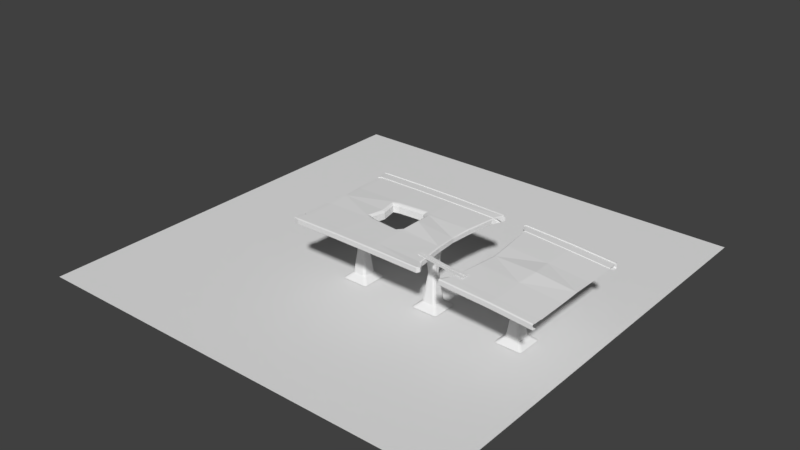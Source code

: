 # Source: testBridge.blend  (saved by Blender 2.79.0; exported with 4.5.12 LTS)
import bpy
from mathutils import Matrix  # noqa: F401  (used for matrix-valued properties, if any)

bpy.ops.wm.read_factory_settings(use_empty=True)
scene = bpy.context.scene
scene.name = 'Scene'

# ---- collections
col_collection_1 = bpy.data.collections.new('Collection 1'); scene.collection.children.link(col_collection_1)

# ---- world
world_world = bpy.data.worlds.new('World'); scene.world = world_world
world_world.color = (0.05088, 0.05088, 0.05088)
world_world.use_sun_shadow = False
world_world.sun_shadow_jitter_overblur = 0.0
world_world.cycles.sampling_method = 'MANUAL'

# ---- meshes
me_cube_008 = bpy.data.meshes.new('Cube.008')
me_cube_008.from_pydata([(-2.035, -0.3963, 0.283), (-2.035, -0.3963, 0.323), (-2.057, -0.5951, 0.283), (-2.057, -0.5951, 0.323), (1.544, -0.7861, 0.1276), (1.544, -0.7861, 0.1676), (1.522, -0.985, 0.1276), (1.522, -0.985, 0.1676), (-0.2673, -0.79, 0.167), (-0.2673, -0.79, 0.207), (-0.2457, -0.5912, 0.167), (-0.2457, -0.5912, 0.207), (0.6274, -0.8875, 0.1825), (0.649, -0.6887, 0.1425), (0.6274, -0.8875, 0.1425), (0.649, -0.6887, 0.1825), (-1.162, -0.6926, 0.2154), (-1.14, -0.4937, 0.2554), (-1.162, -0.6926, 0.2554), (-1.14, -0.4937, 0.2154), (-2.046, -0.1732, 0.283), (-2.046, -0.1732, 0.323), (-2.059, -0.3728, 0.283), (-2.059, -0.3728, 0.323), (1.546, -0.4033, 0.1276), (1.546, -0.4033, 0.1676), (1.533, -0.6029, 0.1276), (1.533, -0.6029, 0.1676), (-0.2629, -0.546, 0.167), (-0.2629, -0.546, 0.207), (-0.2501, -0.3464, 0.167), (-0.2501, -0.3464, 0.207), (0.6353, -0.6097, 0.1825), (0.648, -0.4101, 0.1425), (0.6353, -0.6097, 0.1425), (0.648, -0.4101, 0.1825), (-1.161, -0.4303, 0.2154), (-1.148, -0.2307, 0.2554), (-1.161, -0.4303, 0.2554), (-1.148, -0.2307, 0.2154)], [], [(0, 2, 3, 1), (14, 6, 7, 12), (6, 4, 5, 7), (19, 0, 1, 17), (14, 13, 4, 6), (18, 17, 1, 3), (12, 15, 11, 9), (16, 19, 10, 8), (13, 10, 11, 15), (16, 8, 9, 18), (4, 13, 15, 5), (7, 5, 15, 12), (8, 10, 13, 14), (8, 14, 12, 9), (2, 16, 18, 3), (2, 0, 19, 16), (9, 11, 17, 18), (10, 19, 17, 11), (20, 22, 23, 21), (34, 26, 27, 32), (26, 24, 25, 27), (39, 20, 21, 37), (34, 33, 24, 26), (38, 37, 21, 23), (32, 35, 31, 29), (36, 39, 30, 28), (33, 30, 31, 35), (36, 28, 29, 38), (24, 33, 35, 25), (27, 25, 35, 32), (28, 30, 33, 34), (28, 34, 32, 29), (22, 36, 38, 23), (22, 20, 39, 36), (29, 31, 37, 38), (30, 39, 37, 31)])
_uv = me_cube_008.uv_layers.new(name='UVMap')
_uv.uv.foreach_set('vector', [0.9839, 0.1337, 0.9839, 0.07913, 0.9623, 0.07913, 0.9623, 0.1337, 0.8214, 0.7463, 0.8343, 0.9918, 0.8558, 0.9913, 0.8429, 0.7458, 0.9839, 0.06275, 0.9839, 0.008187, 0.9623, 0.008187, 0.9623, 0.06275, 0.6972, 0.255, 0.6869, 0.008773, 0.6655, 0.008187, 0.6757, 0.2544, 0.4727, 0.746, 0.3651, 0.746, 0.3651, 0.9915, 0.4727, 0.9915, 0.6126, 0.7454, 0.505, 0.7454, 0.505, 0.9915, 0.6126, 0.9915, 0.6126, 0.2537, 0.505, 0.2537, 0.505, 0.4994, 0.6126, 0.4994, 0.4727, 0.2544, 0.3651, 0.2544, 0.3651, 0.5003, 0.4727, 0.5003, 0.6844, 0.7464, 0.6972, 0.5009, 0.6757, 0.5003, 0.6629, 0.7458, 0.8189, 0.2548, 0.8137, 0.5007, 0.8352, 0.5002, 0.8404, 0.2543, 0.6664, 0.9918, 0.6844, 0.7464, 0.6629, 0.7458, 0.6449, 0.9912, 0.6126, 0.008187, 0.505, 0.008187, 0.505, 0.2537, 0.6126, 0.2537, 0.4727, 0.5003, 0.3651, 0.5003, 0.3651, 0.746, 0.4727, 0.746, 0.8137, 0.5007, 0.8214, 0.7463, 0.8429, 0.7458, 0.8352, 0.5002, 0.8343, 0.008657, 0.8189, 0.2548, 0.8404, 0.2543, 0.8558, 0.008187, 0.4727, 0.008187, 0.3651, 0.008187, 0.3651, 0.2544, 0.4727, 0.2544, 0.6126, 0.4994, 0.505, 0.4994, 0.505, 0.7454, 0.6126, 0.7454, 0.6972, 0.5009, 0.6972, 0.255, 0.6757, 0.2544, 0.6757, 0.5003, 0.9839, 0.2046, 0.9839, 0.1501, 0.9623, 0.1501, 0.9623, 0.2046, 0.8958, 0.7478, 0.9085, 0.9918, 0.9301, 0.9913, 0.9173, 0.7473, 0.9839, 0.2756, 0.9839, 0.221, 0.9623, 0.221, 0.9623, 0.2756, 0.7814, 0.2549, 0.771, 0.00877, 0.7495, 0.008187, 0.7599, 0.2544, 0.01614, 0.2526, 0.1238, 0.2526, 0.1583, 0.008187, 0.0507, 0.008187, 0.2251, 0.2544, 0.3328, 0.2544, 0.3328, 0.008187, 0.2252, 0.008187, 0.1906, 0.7471, 0.2982, 0.7471, 0.3016, 0.5013, 0.1939, 0.5013, 0.05069, 0.7454, 0.1583, 0.7454, 0.1271, 0.4984, 0.01949, 0.4984, 0.7687, 0.7479, 0.7814, 0.5022, 0.7599, 0.5016, 0.7472, 0.7473, 0.8931, 0.2548, 0.8881, 0.502, 0.9096, 0.5015, 0.9146, 0.2543, 0.751, 0.9918, 0.7687, 0.7479, 0.7472, 0.7473, 0.7295, 0.9912, 0.2252, 0.9915, 0.3328, 0.9915, 0.2982, 0.7471, 0.1906, 0.7471, 0.01949, 0.4984, 0.1271, 0.4984, 0.1238, 0.2526, 0.01614, 0.2526, 0.8881, 0.502, 0.8958, 0.7478, 0.9173, 0.7473, 0.9096, 0.5015, 0.9085, 0.008657, 0.8931, 0.2548, 0.9146, 0.2543, 0.9301, 0.008187, 0.0507, 0.9915, 0.1583, 0.9915, 0.1583, 0.7454, 0.05069, 0.7454, 0.1939, 0.5013, 0.3016, 0.5013, 0.3328, 0.2544, 0.2251, 0.2544, 0.7814, 0.5022, 0.7814, 0.2549, 0.7599, 0.2544, 0.7599, 0.5016])
me_cube_008.use_remesh_preserve_volume = False
me_cube_008.use_remesh_preserve_attributes = False
me_cube_008.use_mirror_vertex_groups = False
me_cube_008.update()
me_cube_005 = bpy.data.meshes.new('Cube.005')
me_cube_005.from_pydata([(-0.8342, -1.0, -5.6), (-1.0, -0.8368, -5.6), (-0.9514, -0.9522, -5.6), (-0.9962, -0.8368, -0.5128), (-0.8282, -1.0, -0.5275), (-0.947, -0.9522, -0.5171), (-1.0, 0.8368, -5.6), (-0.8342, 1.0, -5.6), (-0.9514, 0.9522, -5.6), (-0.8282, 1.0, -0.5275), (-0.9962, 0.8368, -0.5128), (-0.947, 0.9522, -0.5171), (1.0, -0.8347, -5.6), (0.8377, -1.0, -5.6), (0.9525, -0.9516, -5.6), (0.8364, -1.0, -0.6732), (0.9962, -0.8347, -0.6872), (0.9494, -0.9516, -0.6831), (0.8377, 1.0, -5.6), (1.0, 0.8347, -5.6), (0.9525, 0.9516, -5.6), (0.9962, 0.8347, -0.6872), (0.8364, 1.0, -0.6732), (0.9494, 0.9516, -0.6831), (-0.4302, -0.2678, -1.294), (-0.2655, -0.431, -1.301), (-0.382, -0.3832, -1.296), (-0.2655, 0.431, -1.301), (-0.4302, 0.2678, -1.294), (-0.382, 0.3832, -1.296), (0.4302, 0.2658, -1.331), (0.2668, 0.431, -1.324), (0.3823, 0.3826, -1.329), (0.2668, -0.431, -1.324), (0.4302, -0.2658, -1.331), (0.3823, -0.3826, -1.329), (-0.5289, 0.366, -5.178), (-0.3642, 0.5292, -5.18), (-0.4807, 0.4814, -5.178), (0.3655, 0.5292, -5.189), (0.5289, 0.364, -5.192), (0.4811, 0.4808, -5.191), (0.5289, -0.364, -5.192), (0.3655, -0.5292, -5.189), (0.4811, -0.4808, -5.191), (-0.3642, -0.5292, -5.18), (-0.5289, -0.366, -5.178), (-0.4807, -0.4814, -5.178), (-0.2902, -0.1273, -3.241), (-0.1257, -0.2905, -3.245), (-0.242, -0.2427, -3.242), (-0.2902, 0.1273, -3.241), (-0.1257, 0.2905, -3.245), (-0.242, 0.2427, -3.242), (0.1265, 0.2905, -3.252), (0.2902, 0.1253, -3.256), (0.2422, 0.2421, -3.255), (0.2902, -0.1253, -3.256), (0.1265, -0.2905, -3.252), (0.2422, -0.2421, -3.255), (-7.381, -1.0, -5.6), (-7.547, -0.8368, -5.6), (-7.498, -0.9522, -5.6), (-7.487, -0.8368, -0.3229), (-7.319, -1.0, -0.3238), (-7.438, -0.9522, -0.3232), (-7.547, 0.8368, -5.6), (-7.381, 1.0, -5.6), (-7.498, 0.9522, -5.6), (-7.319, 1.0, -0.3238), (-7.487, 0.8368, -0.3229), (-7.438, 0.9522, -0.3232), (-5.547, -0.8347, -5.6), (-5.709, -1.0, -5.6), (-5.594, -0.9516, -5.6), (-5.648, -1.0, -0.332), (-5.487, -0.8347, -0.3327), (-5.534, -0.9516, -0.3325), (-5.709, 1.0, -5.6), (-5.547, 0.8347, -5.6), (-5.594, 0.9516, -5.6), (-5.487, 0.8347, -0.3327), (-5.648, 1.0, -0.332), (-5.534, 0.9516, -0.3325), (-6.977, -0.2678, -1.128), (-6.812, -0.431, -1.135), (-6.929, -0.3832, -1.13), (-6.812, 0.431, -1.135), (-6.977, 0.2678, -1.128), (-6.929, 0.3832, -1.13), (-6.116, 0.2658, -1.165), (-6.28, 0.431, -1.158), (-6.164, 0.3826, -1.163), (-6.28, -0.431, -1.158), (-6.116, -0.2658, -1.165), (-6.164, -0.3826, -1.163), (-7.076, 0.366, -5.178), (-6.911, 0.5292, -5.18), (-7.027, 0.4814, -5.178), (-6.181, 0.5292, -5.189), (-6.018, 0.364, -5.192), (-6.066, 0.4808, -5.191), (-6.018, -0.364, -5.192), (-6.181, -0.5292, -5.189), (-6.066, -0.4808, -5.191), (-6.911, -0.5292, -5.18), (-7.076, -0.366, -5.178), (-7.027, -0.4814, -5.178), (-6.837, -0.1273, -3.075), (-6.672, -0.2905, -3.079), (-6.789, -0.2427, -3.076), (-6.837, 0.1273, -3.075), (-6.672, 0.2905, -3.079), (-6.789, 0.2427, -3.076), (-6.42, 0.2905, -3.086), (-6.256, 0.1253, -3.091), (-6.304, 0.2421, -3.089), (-6.256, -0.1253, -3.091), (-6.42, -0.2905, -3.086), (-6.304, -0.2421, -3.089), (-13.35, -1.0, -5.6), (-13.52, -0.8368, -5.6), (-13.47, -0.9522, -5.6), (-13.52, -0.8368, -0.3064), (-13.35, -1.0, -0.3061), (-13.47, -0.9522, -0.3063), (-13.52, 0.8368, -5.6), (-13.35, 1.0, -5.6), (-13.47, 0.9522, -5.6), (-13.35, 1.0, -0.3061), (-13.52, 0.8368, -0.3064), (-13.47, 0.9522, -0.3063), (-11.52, -0.8347, -5.6), (-11.68, -1.0, -5.6), (-11.57, -0.9516, -5.6), (-11.68, -1.0, -0.3023), (-11.52, -0.8347, -0.3019), (-11.57, -0.9516, -0.302), (-11.68, 1.0, -5.6), (-11.52, 0.8347, -5.6), (-11.57, 0.9516, -5.6), (-11.52, 0.8347, -0.3019), (-11.68, 1.0, -0.3023), (-11.57, 0.9516, -0.302), (-12.95, -0.2678, -1.116), (-12.79, -0.431, -1.123), (-12.9, -0.3832, -1.118), (-12.79, 0.431, -1.123), (-12.95, 0.2678, -1.116), (-12.9, 0.3832, -1.118), (-12.09, 0.2658, -1.153), (-12.25, 0.431, -1.146), (-12.14, 0.3826, -1.151), (-12.25, -0.431, -1.146), (-12.09, -0.2658, -1.153), (-12.14, -0.3826, -1.151), (-13.05, 0.366, -5.178), (-12.88, 0.5292, -5.18), (-13.0, 0.4814, -5.178), (-12.15, 0.5292, -5.189), (-11.99, 0.364, -5.192), (-12.04, 0.4808, -5.191), (-11.99, -0.364, -5.192), (-12.15, -0.5292, -5.189), (-12.04, -0.4808, -5.191), (-12.88, -0.5292, -5.18), (-13.05, -0.366, -5.178), (-13.0, -0.4814, -5.178), (-12.81, -0.1273, -3.063), (-12.65, -0.2905, -3.068), (-12.76, -0.2427, -3.064), (-12.81, 0.1273, -3.063), (-12.65, 0.2905, -3.068), (-12.76, 0.2427, -3.064), (-12.39, 0.2905, -3.074), (-12.23, 0.1253, -3.079), (-12.28, 0.2421, -3.077), (-12.23, -0.1253, -3.079), (-12.39, -0.2905, -3.074), (-12.28, -0.2421, -3.077)], [], [(19, 40, 42, 12), (48, 24, 28, 51), (24, 3, 10, 28), (13, 43, 45, 0), (7, 37, 39, 18), (52, 27, 31, 54), (37, 52, 54, 39), (55, 30, 34, 57), (58, 33, 25, 49), (27, 9, 22, 31), (30, 21, 16, 34), (33, 15, 4, 25), (40, 55, 57, 42), (46, 48, 51, 36), (43, 58, 49, 45), (25, 4, 5, 26), (26, 5, 3, 24), (37, 7, 8, 38), (38, 8, 6, 36), (40, 19, 20, 41), (41, 20, 18, 39), (43, 13, 14, 44), (44, 14, 12, 42), (49, 25, 26, 50), (50, 26, 24, 48), (9, 27, 29, 11), (11, 29, 28, 10), (21, 30, 32, 23), (23, 32, 31, 22), (15, 33, 35, 17), (17, 35, 34, 16), (52, 37, 38, 53), (53, 38, 36, 51), (55, 40, 41, 56), (56, 41, 39, 54), (58, 43, 44, 59), (59, 44, 42, 57), (0, 45, 47, 2), (2, 47, 46, 1), (45, 49, 50, 47), (47, 50, 48, 46), (27, 52, 53, 29), (29, 53, 51, 28), (30, 55, 56, 32), (32, 56, 54, 31), (33, 58, 59, 35), (35, 59, 57, 34), (1, 46, 36, 6), (79, 100, 102, 72), (108, 84, 88, 111), (84, 63, 70, 88), (73, 103, 105, 60), (67, 97, 99, 78), (112, 87, 91, 114), (97, 112, 114, 99), (115, 90, 94, 117), (118, 93, 85, 109), (87, 69, 82, 91), (90, 81, 76, 94), (93, 75, 64, 85), (100, 115, 117, 102), (106, 108, 111, 96), (103, 118, 109, 105), (85, 64, 65, 86), (86, 65, 63, 84), (97, 67, 68, 98), (98, 68, 66, 96), (100, 79, 80, 101), (101, 80, 78, 99), (103, 73, 74, 104), (104, 74, 72, 102), (109, 85, 86, 110), (110, 86, 84, 108), (69, 87, 89, 71), (71, 89, 88, 70), (81, 90, 92, 83), (83, 92, 91, 82), (75, 93, 95, 77), (77, 95, 94, 76), (112, 97, 98, 113), (113, 98, 96, 111), (115, 100, 101, 116), (116, 101, 99, 114), (118, 103, 104, 119), (119, 104, 102, 117), (60, 105, 107, 62), (62, 107, 106, 61), (105, 109, 110, 107), (107, 110, 108, 106), (87, 112, 113, 89), (89, 113, 111, 88), (90, 115, 116, 92), (92, 116, 114, 91), (93, 118, 119, 95), (95, 119, 117, 94), (61, 106, 96, 66), (139, 160, 162, 132), (168, 144, 148, 171), (144, 123, 130, 148), (133, 163, 165, 120), (127, 157, 159, 138), (172, 147, 151, 174), (157, 172, 174, 159), (175, 150, 154, 177), (178, 153, 145, 169), (147, 129, 142, 151), (150, 141, 136, 154), (153, 135, 124, 145), (160, 175, 177, 162), (166, 168, 171, 156), (163, 178, 169, 165), (145, 124, 125, 146), (146, 125, 123, 144), (157, 127, 128, 158), (158, 128, 126, 156), (160, 139, 140, 161), (161, 140, 138, 159), (163, 133, 134, 164), (164, 134, 132, 162), (169, 145, 146, 170), (170, 146, 144, 168), (129, 147, 149, 131), (131, 149, 148, 130), (141, 150, 152, 143), (143, 152, 151, 142), (135, 153, 155, 137), (137, 155, 154, 136), (172, 157, 158, 173), (173, 158, 156, 171), (175, 160, 161, 176), (176, 161, 159, 174), (178, 163, 164, 179), (179, 164, 162, 177), (120, 165, 167, 122), (122, 167, 166, 121), (165, 169, 170, 167), (167, 170, 168, 166), (147, 172, 173, 149), (149, 173, 171, 148), (150, 175, 176, 152), (152, 176, 174, 151), (153, 178, 179, 155), (155, 179, 177, 154), (121, 166, 156, 126)])
_uv = me_cube_005.uv_layers.new(name='UVMap')
_uv.uv.foreach_set('vector', [0.3138, 0.9728, 0.2161, 0.9074, 0.2161, 0.8061, 0.3138, 0.7406, 0.7283, 0.2166, 0.7504, 0.455, 0.666, 0.455, 0.6881, 0.2166, 0.7504, 0.455, 0.8401, 0.5889, 0.5763, 0.5889, 0.666, 0.455, 0.004728, 0.7093, 0.07899, 0.6502, 0.194, 0.6488, 0.2682, 0.7093, 0.2777, 0.7093, 0.3519, 0.6488, 0.4669, 0.6502, 0.5411, 0.7093, 0.3895, 0.3788, 0.3674, 0.1091, 0.4513, 0.1124, 0.4293, 0.3798, 0.3519, 0.6488, 0.3895, 0.3788, 0.4293, 0.3798, 0.4669, 0.6502, 0.7279, 0.6021, 0.7501, 0.7953, 0.6663, 0.7953, 0.6884, 0.6021, 0.1166, 0.3798, 0.09456, 0.1124, 0.1785, 0.1091, 0.1564, 0.3788, 0.3674, 0.1091, 0.2785, 0.004173, 0.5409, 0.02442, 0.4513, 0.1124, 0.7501, 0.7953, 0.8397, 0.9136, 0.5766, 0.9136, 0.6663, 0.7953, 0.09456, 0.1124, 0.004979, 0.02442, 0.2673, 0.004173, 0.1785, 0.1091, 0.2161, 0.9074, 0.01104, 0.8742, 0.01104, 0.8393, 0.2161, 0.8061, 0.7659, 0.007874, 0.7283, 0.2166, 0.6881, 0.2166, 0.6505, 0.007874, 0.07899, 0.6502, 0.1166, 0.3798, 0.1564, 0.3788, 0.194, 0.6488, 0.7761, 0.4418, 0.8658, 0.5745, 0.8583, 0.5847, 0.7686, 0.4511, 0.7686, 0.4511, 0.8583, 0.5847, 0.8401, 0.5889, 0.7504, 0.455, 0.9953, 0.2169, 0.8965, 0.2823, 0.8815, 0.2757, 0.9805, 0.2102, 0.9805, 0.2102, 0.8815, 0.2757, 0.8752, 0.2596, 0.9743, 0.1942, 0.2161, 0.9074, 0.3138, 0.9728, 0.3077, 0.9891, 0.2099, 0.9236, 0.2099, 0.9236, 0.3077, 0.9891, 0.2928, 0.9958, 0.1948, 0.9303, 0.1948, 0.7831, 0.2928, 0.7177, 0.3077, 0.7244, 0.2099, 0.7899, 0.2099, 0.7899, 0.3077, 0.7244, 0.3138, 0.7406, 0.2161, 0.8061, 0.1564, 0.3788, 0.1785, 0.1091, 0.1968, 0.1082, 0.1747, 0.3782, 0.7464, 0.2128, 0.7686, 0.4511, 0.7504, 0.455, 0.7283, 0.2166, 0.5506, 0.5745, 0.6403, 0.4418, 0.6478, 0.4511, 0.5581, 0.5847, 0.5581, 0.5847, 0.6478, 0.4511, 0.666, 0.455, 0.5763, 0.5889, 0.8397, 0.9136, 0.7501, 0.7953, 0.7685, 0.7905, 0.8582, 0.9092, 0.8582, 0.9092, 0.7685, 0.7905, 0.7761, 0.779, 0.8658, 0.8984, 0.5506, 0.8984, 0.6403, 0.779, 0.6479, 0.7905, 0.5582, 0.9092, 0.5582, 0.9092, 0.6479, 0.7905, 0.6663, 0.7953, 0.5766, 0.9136, 0.3895, 0.3788, 0.3519, 0.6488, 0.3335, 0.6484, 0.3712, 0.3782, 0.6699, 0.2128, 0.6323, 0.004173, 0.6505, 0.007874, 0.6881, 0.2166, 0.01104, 0.8742, 0.2161, 0.9074, 0.2099, 0.9236, 0.004728, 0.8904, 0.4475, 0.38, 0.4851, 0.6502, 0.4669, 0.6502, 0.4293, 0.3798, 0.1166, 0.3798, 0.07899, 0.6502, 0.06077, 0.6502, 0.09835, 0.38, 0.004728, 0.8231, 0.2099, 0.7899, 0.2161, 0.8061, 0.01104, 0.8393, 0.8965, 0.004173, 0.9953, 0.06965, 0.9805, 0.0763, 0.8815, 0.01082, 0.8815, 0.01082, 0.9805, 0.0763, 0.9743, 0.09235, 0.8752, 0.02687, 0.194, 0.6488, 0.1564, 0.3788, 0.1747, 0.3782, 0.2123, 0.6484, 0.7841, 0.004173, 0.7464, 0.2128, 0.7283, 0.2166, 0.7659, 0.007874, 0.3674, 0.1091, 0.3895, 0.3788, 0.3712, 0.3782, 0.3491, 0.1082, 0.6478, 0.4511, 0.6699, 0.2128, 0.6881, 0.2166, 0.666, 0.455, 0.7501, 0.7953, 0.7279, 0.6021, 0.7463, 0.5972, 0.7685, 0.7905, 0.4695, 0.1129, 0.4475, 0.38, 0.4293, 0.3798, 0.4513, 0.1124, 0.09456, 0.1124, 0.1166, 0.3798, 0.09835, 0.38, 0.07634, 0.1129, 0.6479, 0.7905, 0.67, 0.5972, 0.6884, 0.6021, 0.6663, 0.7953, 0.8752, 0.02687, 0.9743, 0.09235, 0.9743, 0.1942, 0.8752, 0.2596, 0.3138, 0.9728, 0.2161, 0.9074, 0.2161, 0.8061, 0.3138, 0.7406, 0.7283, 0.2166, 0.7504, 0.455, 0.666, 0.455, 0.6881, 0.2166, 0.7504, 0.455, 0.8401, 0.5889, 0.5763, 0.5889, 0.666, 0.455, 0.004728, 0.7093, 0.07899, 0.6502, 0.194, 0.6488, 0.2682, 0.7093, 0.2777, 0.7093, 0.3519, 0.6488, 0.4669, 0.6502, 0.5411, 0.7093, 0.3895, 0.3788, 0.3674, 0.1091, 0.4513, 0.1124, 0.4293, 0.3798, 0.3519, 0.6488, 0.3895, 0.3788, 0.4293, 0.3798, 0.4669, 0.6502, 0.7279, 0.6021, 0.7501, 0.7953, 0.6663, 0.7953, 0.6884, 0.6021, 0.1166, 0.3798, 0.09456, 0.1124, 0.1785, 0.1091, 0.1564, 0.3788, 0.3674, 0.1091, 0.2785, 0.004173, 0.5409, 0.02442, 0.4513, 0.1124, 0.7501, 0.7953, 0.8397, 0.9136, 0.5766, 0.9136, 0.6663, 0.7953, 0.09456, 0.1124, 0.004979, 0.02442, 0.2673, 0.004173, 0.1785, 0.1091, 0.2161, 0.9074, 0.01104, 0.8742, 0.01104, 0.8393, 0.2161, 0.8061, 0.7659, 0.007874, 0.7283, 0.2166, 0.6881, 0.2166, 0.6505, 0.007874, 0.07899, 0.6502, 0.1166, 0.3798, 0.1564, 0.3788, 0.194, 0.6488, 0.7761, 0.4418, 0.8658, 0.5745, 0.8583, 0.5847, 0.7686, 0.4511, 0.7686, 0.4511, 0.8583, 0.5847, 0.8401, 0.5889, 0.7504, 0.455, 0.9953, 0.2169, 0.8965, 0.2823, 0.8815, 0.2757, 0.9805, 0.2102, 0.9805, 0.2102, 0.8815, 0.2757, 0.8752, 0.2596, 0.9743, 0.1942, 0.2161, 0.9074, 0.3138, 0.9728, 0.3077, 0.9891, 0.2099, 0.9236, 0.2099, 0.9236, 0.3077, 0.9891, 0.2928, 0.9958, 0.1948, 0.9303, 0.1948, 0.7831, 0.2928, 0.7177, 0.3077, 0.7244, 0.2099, 0.7899, 0.2099, 0.7899, 0.3077, 0.7244, 0.3138, 0.7406, 0.2161, 0.8061, 0.1564, 0.3788, 0.1785, 0.1091, 0.1968, 0.1082, 0.1747, 0.3782, 0.7464, 0.2128, 0.7686, 0.4511, 0.7504, 0.455, 0.7283, 0.2166, 0.5506, 0.5745, 0.6403, 0.4418, 0.6478, 0.4511, 0.5581, 0.5847, 0.5581, 0.5847, 0.6478, 0.4511, 0.666, 0.455, 0.5763, 0.5889, 0.8397, 0.9136, 0.7501, 0.7953, 0.7685, 0.7905, 0.8582, 0.9092, 0.8582, 0.9092, 0.7685, 0.7905, 0.7761, 0.779, 0.8658, 0.8984, 0.5506, 0.8984, 0.6403, 0.779, 0.6479, 0.7905, 0.5582, 0.9092, 0.5582, 0.9092, 0.6479, 0.7905, 0.6663, 0.7953, 0.5766, 0.9136, 0.3895, 0.3788, 0.3519, 0.6488, 0.3335, 0.6484, 0.3712, 0.3782, 0.6699, 0.2128, 0.6323, 0.004173, 0.6505, 0.007874, 0.6881, 0.2166, 0.01104, 0.8742, 0.2161, 0.9074, 0.2099, 0.9236, 0.004728, 0.8904, 0.4475, 0.38, 0.4851, 0.6502, 0.4669, 0.6502, 0.4293, 0.3798, 0.1166, 0.3798, 0.07899, 0.6502, 0.06077, 0.6502, 0.09835, 0.38, 0.004728, 0.8231, 0.2099, 0.7899, 0.2161, 0.8061, 0.01104, 0.8393, 0.8965, 0.004173, 0.9953, 0.06965, 0.9805, 0.0763, 0.8815, 0.01082, 0.8815, 0.01082, 0.9805, 0.0763, 0.9743, 0.09235, 0.8752, 0.02687, 0.194, 0.6488, 0.1564, 0.3788, 0.1747, 0.3782, 0.2123, 0.6484, 0.7841, 0.004173, 0.7464, 0.2128, 0.7283, 0.2166, 0.7659, 0.007874, 0.3674, 0.1091, 0.3895, 0.3788, 0.3712, 0.3782, 0.3491, 0.1082, 0.6478, 0.4511, 0.6699, 0.2128, 0.6881, 0.2166, 0.666, 0.455, 0.7501, 0.7953, 0.7279, 0.6021, 0.7463, 0.5972, 0.7685, 0.7905, 0.4695, 0.1129, 0.4475, 0.38, 0.4293, 0.3798, 0.4513, 0.1124, 0.09456, 0.1124, 0.1166, 0.3798, 0.09835, 0.38, 0.07634, 0.1129, 0.6479, 0.7905, 0.67, 0.5972, 0.6884, 0.6021, 0.6663, 0.7953, 0.8752, 0.02687, 0.9743, 0.09235, 0.9743, 0.1942, 0.8752, 0.2596, 0.3138, 0.9728, 0.2161, 0.9074, 0.2161, 0.8061, 0.3138, 0.7406, 0.7283, 0.2166, 0.7504, 0.455, 0.666, 0.455, 0.6881, 0.2166, 0.7504, 0.455, 0.8401, 0.5889, 0.5763, 0.5889, 0.666, 0.455, 0.004728, 0.7093, 0.07899, 0.6502, 0.194, 0.6488, 0.2682, 0.7093, 0.2777, 0.7093, 0.3519, 0.6488, 0.4669, 0.6502, 0.5411, 0.7093, 0.3895, 0.3788, 0.3674, 0.1091, 0.4513, 0.1124, 0.4293, 0.3798, 0.3519, 0.6488, 0.3895, 0.3788, 0.4293, 0.3798, 0.4669, 0.6502, 0.7279, 0.6021, 0.7501, 0.7953, 0.6663, 0.7953, 0.6884, 0.6021, 0.1166, 0.3798, 0.09456, 0.1124, 0.1785, 0.1091, 0.1564, 0.3788, 0.3674, 0.1091, 0.2785, 0.004173, 0.5409, 0.02442, 0.4513, 0.1124, 0.7501, 0.7953, 0.8397, 0.9136, 0.5766, 0.9136, 0.6663, 0.7953, 0.09456, 0.1124, 0.004979, 0.02442, 0.2673, 0.004173, 0.1785, 0.1091, 0.2161, 0.9074, 0.01104, 0.8742, 0.01104, 0.8393, 0.2161, 0.8061, 0.7659, 0.007874, 0.7283, 0.2166, 0.6881, 0.2166, 0.6505, 0.007874, 0.07899, 0.6502, 0.1166, 0.3798, 0.1564, 0.3788, 0.194, 0.6488, 0.7761, 0.4418, 0.8658, 0.5745, 0.8583, 0.5847, 0.7686, 0.4511, 0.7686, 0.4511, 0.8583, 0.5847, 0.8401, 0.5889, 0.7504, 0.455, 0.9953, 0.2169, 0.8965, 0.2823, 0.8815, 0.2757, 0.9805, 0.2102, 0.9805, 0.2102, 0.8815, 0.2757, 0.8752, 0.2596, 0.9743, 0.1942, 0.2161, 0.9074, 0.3138, 0.9728, 0.3077, 0.9891, 0.2099, 0.9236, 0.2099, 0.9236, 0.3077, 0.9891, 0.2928, 0.9958, 0.1948, 0.9303, 0.1948, 0.7831, 0.2928, 0.7177, 0.3077, 0.7244, 0.2099, 0.7899, 0.2099, 0.7899, 0.3077, 0.7244, 0.3138, 0.7406, 0.2161, 0.8061, 0.1564, 0.3788, 0.1785, 0.1091, 0.1968, 0.1082, 0.1747, 0.3782, 0.7464, 0.2128, 0.7686, 0.4511, 0.7504, 0.455, 0.7283, 0.2166, 0.5506, 0.5745, 0.6403, 0.4418, 0.6478, 0.4511, 0.5581, 0.5847, 0.5581, 0.5847, 0.6478, 0.4511, 0.666, 0.455, 0.5763, 0.5889, 0.8397, 0.9136, 0.7501, 0.7953, 0.7685, 0.7905, 0.8582, 0.9092, 0.8582, 0.9092, 0.7685, 0.7905, 0.7761, 0.779, 0.8658, 0.8984, 0.5506, 0.8984, 0.6403, 0.779, 0.6479, 0.7905, 0.5582, 0.9092, 0.5582, 0.9092, 0.6479, 0.7905, 0.6663, 0.7953, 0.5766, 0.9136, 0.3895, 0.3788, 0.3519, 0.6488, 0.3335, 0.6484, 0.3712, 0.3782, 0.6699, 0.2128, 0.6323, 0.004173, 0.6505, 0.007874, 0.6881, 0.2166, 0.01104, 0.8742, 0.2161, 0.9074, 0.2099, 0.9236, 0.004728, 0.8904, 0.4475, 0.38, 0.4851, 0.6502, 0.4669, 0.6502, 0.4293, 0.3798, 0.1166, 0.3798, 0.07899, 0.6502, 0.06077, 0.6502, 0.09835, 0.38, 0.004728, 0.8231, 0.2099, 0.7899, 0.2161, 0.8061, 0.01104, 0.8393, 0.8965, 0.004173, 0.9953, 0.06965, 0.9805, 0.0763, 0.8815, 0.01082, 0.8815, 0.01082, 0.9805, 0.0763, 0.9743, 0.09235, 0.8752, 0.02687, 0.194, 0.6488, 0.1564, 0.3788, 0.1747, 0.3782, 0.2123, 0.6484, 0.7841, 0.004173, 0.7464, 0.2128, 0.7283, 0.2166, 0.7659, 0.007874, 0.3674, 0.1091, 0.3895, 0.3788, 0.3712, 0.3782, 0.3491, 0.1082, 0.6478, 0.4511, 0.6699, 0.2128, 0.6881, 0.2166, 0.666, 0.455, 0.7501, 0.7953, 0.7279, 0.6021, 0.7463, 0.5972, 0.7685, 0.7905, 0.4695, 0.1129, 0.4475, 0.38, 0.4293, 0.3798, 0.4513, 0.1124, 0.09456, 0.1124, 0.1166, 0.3798, 0.09835, 0.38, 0.07634, 0.1129, 0.6479, 0.7905, 0.67, 0.5972, 0.6884, 0.6021, 0.6663, 0.7953, 0.8752, 0.02687, 0.9743, 0.09235, 0.9743, 0.1942, 0.8752, 0.2596])
me_cube_005.use_remesh_preserve_volume = False
me_cube_005.use_remesh_preserve_attributes = False
me_cube_005.use_mirror_vertex_groups = False
me_cube_005.update()
me_plane_002 = bpy.data.meshes.new('Plane.002')
me_plane_002.from_pydata([(-19.49, -13.29, -0.6433), (13.49, -13.29, -0.6433), (-19.49, 19.69, -0.6433), (13.49, 19.69, -0.6433)], [], [(0, 1, 3, 2)])
_uv = me_plane_002.uv_layers.new(name='UVMap')
_uv.uv.foreach_set('vector', [0.9991, 0.9991, 0.0009081, 0.9991, 0.000908, 0.000908, 0.9991, 0.000908])
me_plane_002.use_remesh_preserve_volume = False
me_plane_002.use_remesh_preserve_attributes = False
me_plane_002.use_mirror_vertex_groups = False
me_plane_002.update()
me_plane = bpy.data.meshes.new('Plane')
me_plane.from_pydata([(-5.0, 1.503, 0.0239), (3.996, 1.505, -0.08914), (-1.999, 4.502, 0.1155), (0.9939, 4.5, 0.08492), (-4.999, 4.503, 0.09927), (4.641, 4.453, -0.01087), (0.9939, 3.725, -0.003799), (4.292, 3.761, -0.1034), (-4.999, 3.728, 0.01), (-1.999, 3.727, 0.02626), (4.304, 3.783, -0.06596), (-1.999, 3.752, 0.06357), (0.9951, 3.75, 0.03348), (-5.108, 3.752, 0.0555), (-1.999, 4.586, 0.06727), (0.9939, 4.584, 0.03666), (-4.999, 4.587, 0.05101), (4.679, 4.528, -0.05872), (-1.999, 4.233, -0.3126), (0.9939, 4.231, -0.3433), (-4.999, 4.234, -0.3289), (3.992, 4.236, -0.444), (3.867, 0.0, -0.1567), (-5.0, 0.0, 0.07576), (-1.999, 4.524, -0.3126), (-1.999, 4.586, -0.2507), (0.9939, 4.584, -0.2813), (0.9939, 4.522, -0.3433), (-4.999, 4.587, -0.267), (-5.237, 4.524, -0.312), (4.655, 4.473, -0.4389), (4.682, 4.528, -0.3767), (-1.999, 4.396, 0.0636), (4.611, 4.362, -0.03918), (-4.999, 4.397, 0.04735), (0.9946, 4.394, 0.03328), (-1.999, 4.429, 0.1155), (-1.999, 4.403, 0.09488), (0.9943, 4.401, 0.06434), (0.994, 4.427, 0.08496), (-4.999, 4.404, 0.07862), (-4.999, 4.43, 0.09926), (-2.0, 1.656, 0.03919), (-2.154, 1.502, 0.03932), (1.152, 1.5, 0.006437), (0.9978, 1.654, 0.01054), (0.9286, 0.0, -0.03877), (-1.619, 0.0, -0.1497), (-1.405, 1.201, -0.1156), (-1.801, 1.072, -0.1059), (0.8128, 1.07, -0.1306), (0.5026, 1.353, -0.1373), (1.166, 0.0, -0.02582), (-1.826, 0.0, -0.1561), (-1.576, 1.274, -0.116), (-2.041, 1.122, -0.1046), (1.03, 1.12, -0.1336), (0.6655, 1.453, -0.1416), (1.084, 0.0, 0.1013), (1.035, 4.657e-10, 0.06445), (-1.709, 0.0, -0.05793), (-1.748, 2.328e-10, -0.02574), (-1.482, 1.3, -0.01808), (-1.518, 1.351, 0.01362), (-1.953, 1.178, 0.02423), (-1.907, 1.134, -0.01018), (0.9101, 1.133, -0.03496), (0.9539, 1.18, -0.002046), (0.6137, 1.558, -0.009394), (0.5783, 1.499, -0.0388), (1.143, 0.0, 0.1227), (1.103, -2.328e-10, 0.1112), (-1.785, 6.278e-11, -0.004575), (-1.812, 2.328e-10, 0.003538), (-2.017, 1.279, 0.04778), (-1.982, 1.223, 0.03947), (-1.548, 1.395, 0.02898), (-1.604, 1.443, 0.03849), (0.6736, 1.65, 0.01302), (0.6384, 1.596, 0.003182), (0.9785, 1.217, 0.01042), (1.013, 1.272, 0.01915), (0.9286, 0.0, -0.5161), (-1.619, 0.0, -0.6271), (-1.405, 1.201, -0.5929), (-1.801, 1.072, -0.5832), (0.8128, 1.07, -0.6079), (0.5026, 1.353, -0.6146), (12.96, 1.505, -0.6842), (6.399, 4.502, -0.162), (9.972, 4.5, -0.3513), (12.96, 4.505, -0.6108), (9.967, 3.725, -0.4399), (12.96, 3.73, -0.6994), (6.72, 3.797, -0.2512), (12.96, 3.755, -0.6623), (6.712, 3.821, -0.2139), (9.971, 3.75, -0.4027), (6.361, 4.577, -0.2102), (9.97, 4.584, -0.3995), (12.96, 4.589, -0.659), (6.492, 4.249, -0.5896), (9.949, 4.231, -0.7788), (12.94, 4.236, -1.038), (12.97, 0.0, -0.6316), (6.369, 4.513, -0.5896), (6.346, 4.57, -0.5278), (9.953, 4.584, -0.717), (9.949, 4.522, -0.7788), (12.94, 4.527, -1.038), (12.94, 4.589, -0.9765), (6.441, 4.405, -0.2139), (12.96, 4.399, -0.6624), (9.97, 4.394, -0.4029), (12.96, 4.432, -0.6108), (12.96, 4.406, -0.6314), (6.43, 4.437, -0.162), (6.439, 4.412, -0.1827), (9.971, 4.401, -0.3718), (9.972, 4.427, -0.3512), (7.036, 1.47, -0.2392), (9.934, 1.519, -0.422), (10.12, 0.0, -0.3214), (7.166, 0.0, -0.2838), (6.277, 4.401, -0.2057), (6.252, 4.451, -0.2378), (6.257, 4.408, -0.4904), (6.242, 4.446, -0.4492), (6.338, 4.232, -0.4904), (6.485, 3.947, -0.2402), (6.305, 4.336, -0.2402), (6.297, 4.357, -0.2057), (6.304, 4.341, -0.2194), (6.72, 3.797, -0.6102), (6.712, 3.821, -0.6094), (6.717, 3.623, -0.2753), (7.036, 1.47, -0.6099), (7.166, 0.0, -0.6109), (6.709, 3.643, -0.2426), (6.953, 1.592, -0.2648), (7.066, 0.0, -0.3039), (6.516, 4.019, -0.5719), (6.717, 3.623, -0.5899), (6.709, 3.643, -0.5892), (6.953, 1.592, -0.5897), (7.066, 0.0, -0.5905), (-5.237, 4.233, -0.312), (-5.368, 4.461, 0.07193), (-5.369, 4.517, 0.03983), (-5.383, 4.476, -0.2128), (-5.381, 4.517, -0.1716), (-5.383, 4.282, -0.2128), (-5.37, 3.962, 0.03738), (-5.37, 4.391, 0.0374), (-5.368, 4.413, 0.07192), (-5.368, 4.395, 0.0582), (-5.219, 3.727, -0.3326), (-5.217, 3.752, -0.3318), (-5.295, 3.571, 0.002288), (-5.163, 1.47, -0.3323), (-5.034, 0.0, -0.3333), (-5.294, 3.592, 0.03495), (-5.246, 1.592, 0.01279), (-5.133, 0.0, -0.02627), (-5.311, 4.014, -0.2943), (-5.295, 3.571, -0.3123), (-5.294, 3.592, -0.3116), (-5.246, 1.592, -0.3121), (-5.133, 0.0, -0.3129), (4.592, 4.175, -0.4582), (4.808, 4.32, -0.07205), (4.835, 4.369, -0.1039), (4.831, 4.326, -0.3566), (4.847, 4.364, -0.3152), (4.743, 4.153, -0.3575), (4.585, 3.873, -0.109), (4.778, 4.256, -0.1069), (4.786, 4.276, -0.07229), (4.779, 4.261, -0.0861), (4.348, 3.732, -0.4814), (4.358, 3.755, -0.4805), (4.342, 3.557, -0.1466), (3.996, 1.47, -0.4828), (3.867, 0.0, -0.4837), (4.35, 3.577, -0.1139), (4.079, 1.592, -0.1377), (3.966, 0.0, -0.1768), (4.559, 3.946, -0.4409), (4.345, 3.558, -0.4613), (4.354, 3.578, -0.4605), (4.079, 1.592, -0.4626), (3.966, 0.0, -0.4634)], [], [(0, 43, 42, 9, 8), (35, 33, 38), (32, 35, 38, 37), (34, 32, 37, 40), (75, 72, 61, 64), (65, 60, 47, 49), (9, 6, 12, 11), (8, 9, 11, 13), (6, 7, 10, 12), (3, 5, 17, 15), (4, 2, 14, 16), (2, 3, 15, 14), (14, 15, 26, 25), (29, 24, 18, 20), (15, 17, 31, 26), (27, 30, 21, 19), (16, 14, 25, 28), (45, 44, 1, 7, 6), (27, 24, 25, 26), (24, 29, 28, 25), (30, 27, 26, 31), (24, 27, 19, 18), (11, 12, 35, 32), (13, 11, 32, 34), (41, 36, 2, 4), (36, 39, 3, 2), (12, 10, 33, 35), (39, 36, 37, 38), (36, 41, 40, 37), (33, 39, 38), (39, 33, 5, 3), (59, 66, 50, 46), (79, 76, 63, 68), (71, 80, 67, 58), (63, 76, 75, 64), (67, 80, 79, 68), (78, 81, 44, 45), (69, 62, 48, 51), (42, 77, 78, 45, 6, 9), (66, 69, 51, 50), (74, 77, 42, 43), (62, 65, 49, 48), (49, 47, 53, 55), (50, 51, 57, 56), (46, 50, 56, 52), (51, 48, 54, 57), (48, 49, 55, 54), (65, 62, 63, 64), (69, 66, 67, 68), (62, 69, 68, 63), (60, 65, 64, 61), (66, 59, 58, 67), (73, 74, 43, 0, 23), (75, 76, 77, 74), (79, 80, 81, 78), (78, 77, 76, 79), (72, 75, 74, 73), (70, 81, 80, 71), (44, 81, 70, 22, 1), (47, 83, 85, 49), (51, 87, 86, 50), (50, 86, 82, 46), (48, 84, 87, 51), (49, 85, 84, 48), (113, 112, 115, 118), (111, 113, 118, 117), (94, 92, 97, 96), (92, 93, 95, 97), (90, 91, 100, 99), (89, 90, 99, 98), (98, 99, 107, 106), (99, 100, 110, 107), (108, 109, 103, 102), (121, 88, 93, 92), (108, 105, 106, 107), (109, 108, 107, 110), (105, 108, 102, 101), (96, 97, 113, 111), (116, 119, 90, 89), (97, 95, 112, 113), (119, 116, 117, 118), (114, 119, 118, 115), (119, 114, 91, 90), (120, 121, 92, 94), (121, 122, 104, 88), (121, 120, 123, 122), (89, 98, 125, 124), (96, 111, 130, 129), (105, 101, 128, 126), (98, 106, 127, 125), (117, 116, 131, 132), (106, 105, 126, 127), (111, 117, 132, 130), (126, 130, 127), (131, 124, 130), (125, 127, 130), (126, 128, 130), (130, 132, 131), (128, 129, 130), (124, 125, 130), (101, 96, 129, 128), (116, 89, 124, 131), (133, 136, 144, 142), (94, 96, 138, 135), (123, 120, 139, 140), (134, 133, 142, 143), (139, 135, 142, 144), (135, 138, 143, 142), (140, 139, 144, 145), (138, 141, 143), (120, 94, 135, 139), (136, 137, 145, 144), (96, 101, 141, 138), (101, 134, 143, 141), (4, 16, 148, 147), (13, 34, 153, 152), (29, 146, 151, 149), (16, 28, 150, 148), (40, 41, 154, 155), (28, 29, 149, 150), (34, 40, 155, 153), (149, 153, 150), (154, 147, 153), (148, 150, 153), (149, 151, 153), (153, 155, 154), (151, 152, 153), (147, 148, 153), (146, 13, 152, 151), (41, 4, 147, 154), (156, 159, 167, 165), (8, 13, 161, 158), (23, 0, 162, 163), (157, 156, 165, 166), (162, 158, 165, 167), (158, 161, 166, 165), (163, 162, 167, 168), (161, 164, 166), (0, 8, 158, 162), (159, 160, 168, 167), (13, 146, 164, 161), (146, 157, 166, 164), (5, 170, 171, 17), (10, 175, 176, 33), (30, 172, 174, 169), (17, 171, 173, 31), (33, 178, 177), (31, 173, 172, 30), (33, 176, 178), (172, 173, 176), (177, 176, 170), (171, 176, 173), (172, 176, 174), (176, 177, 178), (174, 176, 175), (170, 176, 171), (169, 174, 175, 10), (33, 177, 170, 5), (179, 188, 190, 182), (7, 181, 184, 10), (22, 186, 185, 1), (180, 189, 188, 179), (185, 190, 188, 181), (181, 188, 189, 184), (186, 191, 190, 185), (184, 189, 187), (1, 185, 181, 7), (182, 190, 191, 183), (10, 184, 187, 169), (169, 187, 189, 180)])
_uv = me_plane.uv_layers.new(name='UVMap')
_uv.uv.foreach_set('vector', [0.2205, 0.02865, 0.2205, 0.26, 0.2083, 0.2725, 0.04302, 0.2726, 0.04296, 0.02872, 0.9938, 0.5197, 0.9976, 0.7645, 0.9912, 0.5197, 0.9933, 0.2764, 0.9938, 0.5197, 0.9912, 0.5197, 0.9907, 0.2764, 0.9965, 0.03255, 0.9933, 0.2764, 0.9907, 0.2764, 0.9939, 0.03253, 0.2428, 0.274, 0.3403, 0.2898, 0.3403, 0.2928, 0.2464, 0.2763, 0.603, 0.6926, 0.603, 0.7861, 0.5958, 0.7872, 0.5957, 0.6989, 0.9817, 0.2552, 0.9811, 0.4985, 0.9778, 0.4985, 0.9784, 0.2551, 0.986, 0.0114, 0.9817, 0.2552, 0.9784, 0.2551, 0.9821, 0.00244, 0.9811, 0.4985, 0.986, 0.7422, 0.9826, 0.7423, 0.9778, 0.4985, 0.9452, 0.5197, 0.945, 0.7631, 0.9382, 0.763, 0.9385, 0.5196, 0.9446, 0.03274, 0.9449, 0.2766, 0.9381, 0.2765, 0.9378, 0.0326, 0.9449, 0.2766, 0.9452, 0.5197, 0.9385, 0.5196, 0.9381, 0.2765, 0.7713, 0.487, 0.7703, 0.2453, 0.7956, 0.2448, 0.7966, 0.4865, 0.8718, 0.7438, 0.8717, 0.4843, 0.8949, 0.4844, 0.895, 0.7246, 0.7703, 0.2453, 0.7749, 0.002943, 0.8002, 0.00244, 0.7956, 0.2448, 0.8717, 0.2441, 0.8713, 0.00244, 0.8946, 0.002477, 0.895, 0.2441, 0.776, 0.7292, 0.7713, 0.487, 0.7966, 0.4865, 0.8013, 0.7287, 0.2084, 0.516, 0.2206, 0.5285, 0.2202, 0.7594, 0.04263, 0.7591, 0.04313, 0.5157, 0.8008, 0.2453, 0.8018, 0.487, 0.7966, 0.4865, 0.7956, 0.2448, 0.8717, 0.4843, 0.8718, 0.7438, 0.8667, 0.7254, 0.8667, 0.4852, 0.8054, 0.002931, 0.8008, 0.2453, 0.7956, 0.2448, 0.8002, 0.00244, 0.8717, 0.4843, 0.8717, 0.2441, 0.895, 0.2441, 0.8949, 0.4844, 0.6481, 0.4903, 0.6476, 0.2471, 0.699, 0.247, 0.6995, 0.4902, 0.6486, 0.743, 0.6481, 0.4903, 0.6995, 0.4902, 0.7, 0.7341, 0.9504, 0.03273, 0.9507, 0.2766, 0.9449, 0.2766, 0.9446, 0.03274, 0.9507, 0.2766, 0.951, 0.5197, 0.9452, 0.5197, 0.9449, 0.2766, 0.6476, 0.2471, 0.6477, 0.003683, 0.7, 0.00244, 0.699, 0.247, 0.951, 0.5197, 0.9507, 0.2766, 0.9527, 0.2765, 0.9531, 0.5197, 0.9507, 0.2766, 0.9504, 0.03273, 0.9524, 0.03266, 0.9527, 0.2765, 0.9525, 0.7642, 0.951, 0.5197, 0.9531, 0.5197, 0.951, 0.5197, 0.9525, 0.7642, 0.945, 0.7631, 0.9452, 0.5197, 0.3404, 0.5192, 0.2499, 0.5088, 0.2548, 0.5005, 0.3403, 0.5102, 0.213, 0.4868, 0.2291, 0.3092, 0.2326, 0.3115, 0.216, 0.4848, 0.3404, 0.5248, 0.2432, 0.5145, 0.2462, 0.5124, 0.3404, 0.5233, 0.2326, 0.3115, 0.2291, 0.3092, 0.2428, 0.274, 0.2464, 0.2763, 0.2462, 0.5124, 0.2432, 0.5145, 0.213, 0.4868, 0.216, 0.4848, 0.2087, 0.4897, 0.2389, 0.5173, 0.2206, 0.5285, 0.2084, 0.516, 0.2207, 0.4818, 0.2366, 0.3144, 0.2444, 0.3203, 0.2322, 0.4753, 0.2083, 0.2725, 0.2253, 0.3047, 0.2087, 0.4897, 0.2084, 0.516, 0.04313, 0.5157, 0.04302, 0.2726, 0.2499, 0.5088, 0.2207, 0.4818, 0.2322, 0.4753, 0.2548, 0.5005, 0.2384, 0.2711, 0.2253, 0.3047, 0.2083, 0.2725, 0.2205, 0.26, 0.4507, 0.7849, 0.4513, 0.7508, 0.4601, 0.7591, 0.4601, 0.791, 0.449, 0.5172, 0.3626, 0.5252, 0.3639, 0.5088, 0.4546, 0.4984, 0.4323, 0.7264, 0.4568, 0.7036, 0.4637, 0.7173, 0.4349, 0.7441, 0.3467, 0.7272, 0.4323, 0.7264, 0.4349, 0.7441, 0.3452, 0.7459, 0.4568, 0.7036, 0.4568, 0.5499, 0.4637, 0.5368, 0.4637, 0.7173, 0.4568, 0.5499, 0.449, 0.5172, 0.4546, 0.4984, 0.4637, 0.5368, 0.2499, 0.2799, 0.2366, 0.3144, 0.2326, 0.3115, 0.2464, 0.2763, 0.2207, 0.4818, 0.2499, 0.5088, 0.2462, 0.5124, 0.216, 0.4848, 0.2366, 0.3144, 0.2207, 0.4818, 0.216, 0.4848, 0.2326, 0.3115, 0.3403, 0.2958, 0.2499, 0.2799, 0.2464, 0.2763, 0.3403, 0.2928, 0.2499, 0.5088, 0.3404, 0.5192, 0.3404, 0.5233, 0.2462, 0.5124, 0.3403, 0.2876, 0.2384, 0.2711, 0.2205, 0.26, 0.2205, 0.02865, 0.3404, 0.02873, 0.2428, 0.274, 0.2291, 0.3092, 0.2253, 0.3047, 0.2384, 0.2711, 0.213, 0.4868, 0.2432, 0.5145, 0.2389, 0.5173, 0.2087, 0.4897, 0.2087, 0.4897, 0.2253, 0.3047, 0.2291, 0.3092, 0.213, 0.4868, 0.3403, 0.2898, 0.2428, 0.274, 0.2384, 0.2711, 0.3403, 0.2876, 0.3404, 0.5281, 0.2389, 0.5173, 0.2432, 0.5145, 0.3404, 0.5248, 0.2206, 0.5285, 0.2389, 0.5173, 0.3404, 0.5281, 0.3402, 0.7486, 0.2202, 0.7594, 0.7221, 0.7183, 0.7601, 0.7197, 0.7601, 0.6325, 0.7221, 0.6311, 0.7613, 0.5128, 0.7233, 0.51, 0.7221, 0.5356, 0.7601, 0.5384, 0.7601, 0.5384, 0.7221, 0.5356, 0.7233, 0.6235, 0.7613, 0.6262, 0.61, 0.5317, 0.572, 0.5322, 0.5721, 0.6878, 0.6101, 0.6872, 0.6101, 0.4984, 0.5721, 0.499, 0.572, 0.5322, 0.61, 0.5317, 0.6174, 0.7539, 0.6216, 0.9976, 0.6191, 0.9975, 0.6149, 0.7539, 0.6187, 0.5107, 0.6174, 0.7539, 0.6149, 0.7539, 0.6161, 0.5107, 0.8475, 0.5044, 0.8448, 0.7475, 0.8415, 0.7475, 0.8442, 0.5042, 0.8448, 0.7475, 0.8475, 0.9912, 0.8442, 0.9912, 0.8415, 0.7475, 0.9652, 0.2575, 0.9651, 0.4996, 0.9584, 0.4993, 0.9584, 0.2571, 0.9646, 0.01529, 0.9652, 0.2575, 0.9584, 0.2571, 0.9579, 0.01496, 0.9025, 0.4874, 0.8998, 0.2456, 0.9251, 0.2449, 0.9279, 0.4867, 0.8998, 0.2456, 0.9025, 0.003156, 0.9279, 0.00244, 0.9251, 0.2449, 0.7238, 0.2448, 0.7424, 0.00244, 0.7655, 0.004349, 0.7469, 0.2467, 0.4665, 0.2481, 0.4653, 0.002817, 0.6428, 0.002953, 0.6425, 0.2451, 0.9303, 0.2453, 0.933, 0.4871, 0.9279, 0.4867, 0.9251, 0.2449, 0.933, 0.002874, 0.9303, 0.2453, 0.9251, 0.2449, 0.9279, 0.00244, 0.7048, 0.486, 0.7238, 0.2448, 0.7469, 0.2467, 0.7279, 0.4879, 0.8105, 0.4869, 0.8102, 0.2446, 0.8616, 0.2446, 0.8619, 0.4868, 0.9704, 0.01527, 0.971, 0.2575, 0.9652, 0.2575, 0.9646, 0.01529, 0.8102, 0.2446, 0.8105, 0.002486, 0.8619, 0.00244, 0.8616, 0.2446, 0.971, 0.2575, 0.9704, 0.01527, 0.9724, 0.01511, 0.973, 0.2573, 0.9709, 0.4996, 0.971, 0.2575, 0.973, 0.2573, 0.973, 0.4994, 0.971, 0.2575, 0.9709, 0.4996, 0.9651, 0.4996, 0.9652, 0.2575, 0.4627, 0.483, 0.4665, 0.2481, 0.6425, 0.2451, 0.6428, 0.4873, 0.4665, 0.2481, 0.3452, 0.2326, 0.3452, 0.00244, 0.4653, 0.002817, 0.4665, 0.2481, 0.4627, 0.483, 0.3455, 0.4728, 0.3452, 0.2326, 0.9646, 0.01529, 0.9579, 0.01496, 0.9633, 0.00244, 0.9678, 0.002663, 0.8105, 0.4869, 0.8619, 0.4868, 0.8615, 0.4993, 0.8273, 0.4994, 0.7048, 0.486, 0.7279, 0.4879, 0.7229, 0.5006, 0.7075, 0.4994, 0.9025, 0.4874, 0.9279, 0.4867, 0.9228, 0.4997, 0.9059, 0.5001, 0.9724, 0.01511, 0.9704, 0.01527, 0.9717, 0.002651, 0.973, 0.002543, 0.9279, 0.4867, 0.933, 0.4871, 0.9262, 0.5, 0.9228, 0.4997, 0.6187, 0.5107, 0.6161, 0.5107, 0.6199, 0.4984, 0.6216, 0.4985, 0.3955, 0.7542, 0.3755, 0.7611, 0.3922, 0.7508, 0.3727, 0.7593, 0.3727, 0.7554, 0.3755, 0.7611, 0.3753, 0.7508, 0.3922, 0.7508, 0.3755, 0.7611, 0.3955, 0.7542, 0.3955, 0.7699, 0.3755, 0.7611, 0.3755, 0.7611, 0.3738, 0.7607, 0.3727, 0.7593, 0.3955, 0.7699, 0.3755, 0.796, 0.3755, 0.7611, 0.3727, 0.7554, 0.3753, 0.7508, 0.3755, 0.7611, 0.7279, 0.4879, 0.7655, 0.4947, 0.748, 0.5051, 0.7229, 0.5006, 0.9704, 0.01527, 0.9646, 0.01529, 0.9678, 0.002663, 0.9717, 0.002651, 0.8364, 0.5454, 0.8322, 0.729, 0.8258, 0.7187, 0.8296, 0.5578, 0.00953, 0.7668, 0.01209, 0.7643, 0.01209, 0.7768, 0.009846, 0.779, 0.3455, 0.4728, 0.4627, 0.483, 0.4725, 0.4898, 0.3455, 0.481, 0.8367, 0.5434, 0.8364, 0.5454, 0.8296, 0.5578, 0.8298, 0.5561, 0.5083, 0.7132, 0.5097, 0.5523, 0.5347, 0.5523, 0.5342, 0.7132, 0.5097, 0.5523, 0.5071, 0.5505, 0.5347, 0.5506, 0.5347, 0.5523, 0.5109, 0.8426, 0.5083, 0.7132, 0.5342, 0.7132, 0.5338, 0.8427, 0.5071, 0.5505, 0.5334, 0.5163, 0.5347, 0.5506, 0.4627, 0.483, 0.6428, 0.4873, 0.6304, 0.4936, 0.4725, 0.4898, 0.8322, 0.729, 0.8367, 0.8489, 0.8286, 0.8485, 0.8258, 0.7187, 0.5046, 0.5375, 0.5347, 0.4984, 0.5334, 0.5163, 0.5071, 0.5505, 0.8367, 0.5042, 0.8367, 0.5434, 0.8298, 0.5561, 0.8298, 0.5217, 0.9446, 0.03274, 0.9378, 0.0326, 0.9434, 0.00244, 0.9479, 0.00267, 0.6486, 0.743, 0.7, 0.7341, 0.6995, 0.7642, 0.6653, 0.7643, 0.5909, 0.6926, 0.5889, 0.7162, 0.5765, 0.7111, 0.5778, 0.6954, 0.776, 0.7292, 0.8013, 0.7287, 0.7944, 0.7604, 0.7775, 0.7598, 0.9524, 0.03266, 0.9504, 0.03273, 0.9517, 0.002664, 0.9531, 0.002558, 0.8013, 0.7287, 0.8054, 0.7485, 0.7978, 0.7609, 0.7944, 0.7604, 0.9965, 0.03255, 0.9939, 0.03253, 0.9959, 0.002517, 0.9976, 0.00244, 0.368, 0.7542, 0.348, 0.7611, 0.3647, 0.7508, 0.3452, 0.7593, 0.3452, 0.7554, 0.348, 0.7611, 0.3478, 0.7508, 0.3647, 0.7508, 0.348, 0.7611, 0.368, 0.7542, 0.368, 0.7699, 0.348, 0.7611, 0.348, 0.7611, 0.3463, 0.7607, 0.3452, 0.7593, 0.368, 0.7699, 0.348, 0.796, 0.348, 0.7611, 0.3452, 0.7554, 0.3478, 0.7508, 0.348, 0.7611, 0.5889, 0.7162, 0.5909, 0.7552, 0.572, 0.7366, 0.5765, 0.7111, 0.9504, 0.03273, 0.9446, 0.03274, 0.9479, 0.00267, 0.9517, 0.002664, 0.8208, 0.5454, 0.8165, 0.729, 0.8102, 0.7187, 0.8139, 0.5578, 0.04296, 0.02872, 0.04105, 0.01999, 0.05381, 0.004838, 0.05552, 0.004611, 0.3404, 0.02873, 0.2205, 0.02865, 0.2134, 0.008586, 0.3403, 0.01762, 0.821, 0.5434, 0.8208, 0.5454, 0.8139, 0.5578, 0.8141, 0.5561, 0.5672, 0.6282, 0.5646, 0.789, 0.5395, 0.7888, 0.5413, 0.6279, 0.5646, 0.789, 0.5672, 0.7908, 0.5396, 0.7905, 0.5395, 0.7888, 0.5657, 0.4987, 0.5672, 0.6282, 0.5413, 0.6279, 0.5428, 0.4984, 0.5672, 0.7908, 0.5406, 0.8248, 0.5396, 0.7905, 0.2205, 0.02865, 0.04296, 0.02872, 0.05552, 0.004611, 0.2134, 0.008586, 0.8165, 0.729, 0.821, 0.8489, 0.813, 0.8485, 0.8102, 0.7187, 0.04105, 0.01999, 0.002393, 0.008419, 0.01989, 0.00244, 0.05381, 0.004838, 0.821, 0.5042, 0.821, 0.5434, 0.8141, 0.5561, 0.8141, 0.5217, 0.5787, 0.7786, 0.5809, 0.7608, 0.5764, 0.7605, 0.572, 0.7784, 0.7617, 0.7246, 0.7449, 0.7416, 0.7453, 0.7765, 0.7617, 0.7779, 0.7401, 0.7246, 0.7221, 0.7292, 0.7224, 0.7449, 0.7344, 0.7486, 0.4452, 0.7508, 0.4283, 0.7561, 0.4279, 0.7729, 0.4459, 0.7762, 0.5861, 0.7765, 0.5861, 0.7601, 0.5848, 0.7605, 0.4459, 0.7762, 0.4279, 0.7729, 0.4277, 0.7769, 0.4459, 0.7821, 0.6094, 0.7093, 0.6094, 0.6926, 0.6078, 0.6933, 0.4003, 0.7926, 0.4035, 0.796, 0.4202, 0.7857, 0.4229, 0.7875, 0.4202, 0.7857, 0.4229, 0.7914, 0.4204, 0.796, 0.4202, 0.7857, 0.4035, 0.796, 0.4003, 0.7926, 0.4202, 0.7857, 0.4003, 0.7769, 0.4202, 0.7857, 0.4229, 0.7875, 0.4219, 0.7861, 0.4003, 0.7769, 0.4202, 0.7857, 0.4202, 0.7508, 0.4229, 0.7914, 0.4202, 0.7857, 0.4204, 0.796, 0.7344, 0.7486, 0.7224, 0.7449, 0.7232, 0.7712, 0.7401, 0.7877, 0.5861, 0.7765, 0.5848, 0.7605, 0.5809, 0.7608, 0.5787, 0.7786, 0.6368, 0.5396, 0.6301, 0.552, 0.6264, 0.7129, 0.6326, 0.7232, 0.002393, 0.767, 0.00269, 0.7816, 0.004743, 0.7792, 0.004743, 0.7643, 0.7173, 0.51, 0.7092, 0.5103, 0.7048, 0.64, 0.7117, 0.6327, 0.6371, 0.5376, 0.6303, 0.5503, 0.6301, 0.552, 0.6368, 0.5396, 0.4738, 0.7132, 0.4997, 0.7132, 0.4997, 0.5523, 0.4746, 0.5523, 0.4746, 0.5523, 0.4997, 0.5523, 0.4997, 0.5505, 0.472, 0.5505, 0.477, 0.8427, 0.4999, 0.8427, 0.4997, 0.7132, 0.4738, 0.7132, 0.472, 0.5505, 0.4997, 0.5505, 0.4983, 0.5162, 0.7117, 0.6327, 0.7048, 0.64, 0.7056, 0.8009, 0.7173, 0.8136, 0.6326, 0.7232, 0.6264, 0.7129, 0.6293, 0.8427, 0.6373, 0.8431, 0.4685, 0.5373, 0.472, 0.5505, 0.4983, 0.5162, 0.4999, 0.4984, 0.6373, 0.4984, 0.6305, 0.516, 0.6303, 0.5503, 0.6371, 0.5376])
me_plane.use_remesh_preserve_volume = False
me_plane.use_remesh_preserve_attributes = False
me_plane.use_mirror_vertex_groups = False
me_plane.update()

# ---- objects
ob_boards2cross = bpy.data.objects.new('Boards2Cross', me_cube_008)
ob_cube = bpy.data.objects.new('Cube', me_cube_005)
ob_ground = bpy.data.objects.new('Ground', me_plane_002)
ob_road = bpy.data.objects.new('Road', me_plane)

# ---- transforms, parenting, visibility, modifiers, constraints
ob_boards2cross.location = (5.746, -2.519, -0.3742)
ob_boards2cross.lineart.crease_threshold = 0.0
ob_cube.location = (9.0, 0.0, 0.0)
ob_cube.lineart.crease_threshold = 0.0
ob_ground.location = (0.0, 0.0, -5.0)
ob_ground.lineart.crease_threshold = 0.0
ob_road.location = (0.0, 0.0, 0.0)
ob_road.lineart.crease_threshold = 0.0
_m = ob_road.modifiers.new('Mirror', 'MIRROR')
_m.use_axis = (False, True, False)
_m.use_clip = True

# ---- collection membership
col_collection_1.objects.link(ob_boards2cross)
col_collection_1.objects.link(ob_cube)
col_collection_1.objects.link(ob_ground)
col_collection_1.objects.link(ob_road)

# ---- scene / render settings (as saved in the file)
scene.frame_start = 1; scene.frame_end = 250; scene.frame_set(1)
scene.render.engine = 'BLENDER_EEVEE_NEXT'
scene.render.resolution_percentage = 50
scene.render.dither_intensity = 0.0
scene.cycles.use_denoising = False
scene.cycles.samples = 128
scene.cycles.sampling_pattern = 'TABULATED_SOBOL'
scene.cycles.use_adaptive_sampling = False
scene.cycles.use_light_tree = False
scene.cycles.blur_glossy = 0.0
scene.cycles.sample_clamp_indirect = 0.0
scene.view_settings.view_transform = 'Standard'
bpy.context.view_layer.update()

# ---- added for rendering (the .blend has no active camera and no usable light): camera, sun
cam_auto = bpy.data.cameras.new('AutoCamera')
cam_auto.lens = 50.0
cam_auto.sensor_width = 36.0
cam_auto.clip_end = 1000.0
ob_auto_camera = bpy.data.objects.new('AutoCamera', cam_auto)
scene.collection.objects.link(ob_auto_camera)
ob_auto_camera.location = (40.4788, -48.9818, 32.0251)
ob_auto_camera.rotation_euler = (1.09748, -7.21219e-08, 0.694738)
scene.camera = ob_auto_camera
light_auto_sun = bpy.data.lights.new('AutoSun', 'SUN')
light_auto_sun.energy = 3.0
light_auto_sun.angle = 0.0523599
ob_auto_sun = bpy.data.objects.new('AutoSun', light_auto_sun)
scene.collection.objects.link(ob_auto_sun)
ob_auto_sun.rotation_euler = (0.872665, 0.174533, 0.523599)
bpy.context.view_layer.update()
